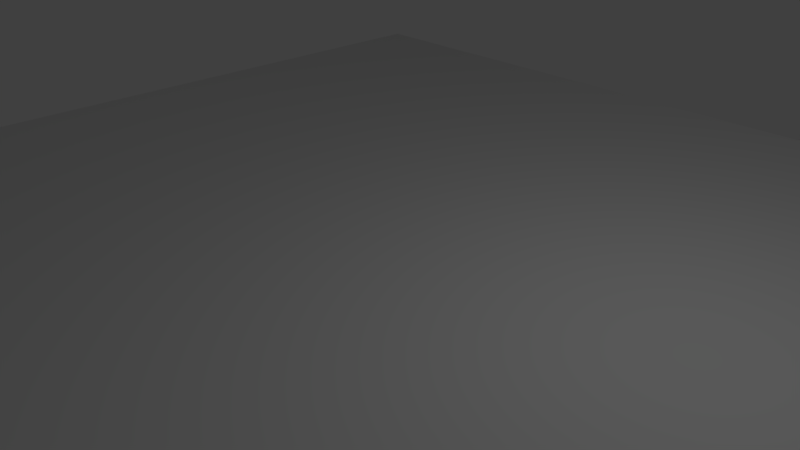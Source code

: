 # Source: termac.blend  (saved by Blender 2.79.0; exported with 4.5.12 LTS)
import bpy
from mathutils import Matrix  # noqa: F401  (used for matrix-valued properties, if any)

bpy.ops.wm.read_factory_settings(use_empty=True)
scene = bpy.context.scene
scene.name = 'Scene'

# ---- collections
col_collection_1 = bpy.data.collections.new('Collection 1'); scene.collection.children.link(col_collection_1)

# ---- materials (node trees are filled in below, after node groups)
mat_x = bpy.data.materials.new('マテリアル')
mat_x.alpha_threshold = 0.0
mat_x.use_transparent_shadow = False
mat_x.roughness = 0.5

# ---- material node trees

# ---- world
world_world = bpy.data.worlds.new('World'); scene.world = world_world
world_world.color = (0.05088, 0.05088, 0.05088)
world_world.use_sun_shadow = False
world_world.sun_shadow_jitter_overblur = 0.0
world_world.cycles.sampling_method = 'MANUAL'

# ---- cameras
cam_camera = bpy.data.cameras.new('Camera')
cam_camera.clip_end = 100.0
cam_camera.lens = 35.0
cam_camera.sensor_width = 32.0
cam_camera.sensor_height = 18.0
cam_camera.ortho_scale = 7.314
cam_camera.dof.focus_distance = 0.0
cam_camera.dof.aperture_fstop = 128.0

# ---- lights
light_lamp = bpy.data.lights.new('Lamp', 'POINT')
light_lamp.transmission_factor = 0.0
light_lamp.cutoff_distance = 30.0
light_lamp.energy = 100.0
light_lamp.shadow_buffer_clip_start = 1.001
light_lamp.shadow_soft_size = 0.1
light_lamp.shadow_maximum_resolution = 0.006
light_lamp.use_absolute_resolution = True

# ---- meshes
me_x = bpy.data.meshes.new('平面')
me_x.from_pydata([(-8.007, -8.007, 0.0), (8.007, -8.007, 0.0), (-8.007, 8.007, 0.0), (8.007, 8.007, 0.0)], [], [(0, 1, 3, 2)])
_uv = me_x.uv_layers.new(name='UVマップ')
_uv.uv.foreach_set('vector', [9.998e-05, 0.0001002, 0.9999, 9.998e-05, 0.9999, 0.9999, 0.0001003, 0.9999])
me_x.materials.append(mat_x)
me_x.use_remesh_preserve_volume = False
me_x.use_remesh_preserve_attributes = False
me_x.use_mirror_vertex_groups = False
me_x.update()

# ---- objects
ob_x = bpy.data.objects.new('平面', me_x)
ob_lamp = bpy.data.objects.new('Lamp', light_lamp)
ob_camera = bpy.data.objects.new('Camera', cam_camera)

# ---- transforms, parenting, visibility, modifiers, constraints
ob_x.location = (0.0, 0.0, 0.0)
ob_x.lineart.crease_threshold = 0.0
ob_lamp.location = (4.076, 1.005, 5.904)
ob_lamp.rotation_euler = (0.6503, 0.05522, 1.866)
ob_lamp.lock_rotations_4d = False
ob_lamp.empty_display_type = 'ARROWS'
ob_lamp.color = (0.0, 0.0, 0.0, 0.0)
ob_lamp.lineart.crease_threshold = 0.0
ob_camera.location = (7.481, -6.508, 5.344)
ob_camera.rotation_euler = (1.109, 0.0, 0.8149)
ob_camera.lock_rotations_4d = False
ob_camera.empty_display_type = 'ARROWS'
ob_camera.color = (0.0, 0.0, 0.0, 0.0)
ob_camera.display_type = 'WIRE'
ob_camera.lineart.crease_threshold = 0.0

# ---- collection membership
col_collection_1.objects.link(ob_x)
col_collection_1.objects.link(ob_lamp)
col_collection_1.objects.link(ob_camera)

# ---- scene / render settings (as saved in the file)
scene.camera = ob_camera
scene.frame_start = 1; scene.frame_end = 250; scene.frame_set(1)
scene.render.engine = 'BLENDER_EEVEE_NEXT'
scene.render.resolution_percentage = 50
scene.render.dither_intensity = 0.0
scene.cycles.use_denoising = False
scene.cycles.samples = 128
scene.cycles.sampling_pattern = 'TABULATED_SOBOL'
scene.cycles.use_adaptive_sampling = False
scene.cycles.use_light_tree = False
scene.cycles.blur_glossy = 0.0
scene.cycles.sample_clamp_indirect = 0.0
scene.view_settings.view_transform = 'Standard'
bpy.context.view_layer.update()
